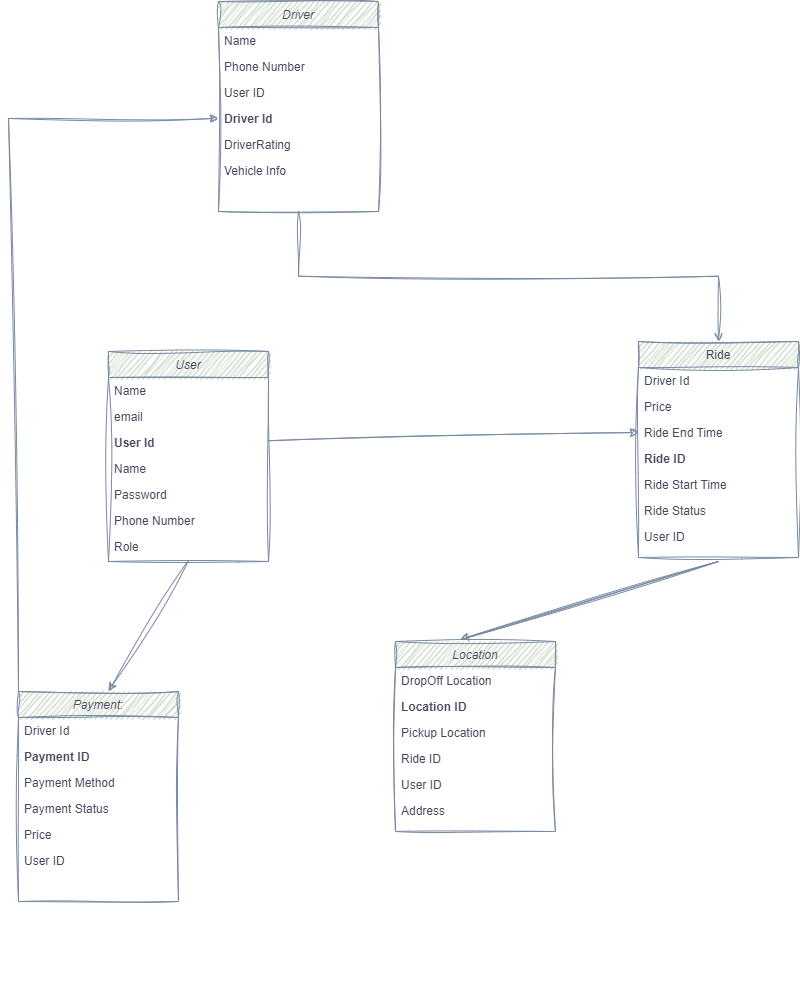

The diagram above was exported from draw.io. Its source (the exported page's mxGraphModel, read from the mxfile embedded in the PNG):
<mxGraphModel dx="1195" dy="632" grid="1" gridSize="10" guides="1" tooltips="1" connect="1" arrows="1" fold="1" page="1" pageScale="1" pageWidth="827" pageHeight="1169" math="0" shadow="0">
  <root>
    <mxCell id="WIyWlLk6GJQsqaUBKTNV-0" />
    <mxCell id="WIyWlLk6GJQsqaUBKTNV-1" parent="WIyWlLk6GJQsqaUBKTNV-0" />
    <mxCell id="zkfFHV4jXpPFQw0GAbJ--0" value="Driver" style="swimlane;fontStyle=2;align=center;verticalAlign=top;childLayout=stackLayout;horizontal=1;startSize=26;horizontalStack=0;resizeParent=1;resizeLast=0;collapsible=1;marginBottom=0;rounded=0;shadow=0;strokeWidth=1;labelBackgroundColor=none;fillColor=#B2C9AB;strokeColor=#788AA3;fontColor=#46495D;sketch=1;curveFitting=1;jiggle=2;" parent="WIyWlLk6GJQsqaUBKTNV-1" vertex="1">
      <mxGeometry x="490" y="50" width="160" height="210" as="geometry">
        <mxRectangle x="220" y="20" width="160" height="26" as="alternateBounds" />
      </mxGeometry>
    </mxCell>
    <mxCell id="zkfFHV4jXpPFQw0GAbJ--1" value="Name" style="text;align=left;verticalAlign=top;spacingLeft=4;spacingRight=4;overflow=hidden;rotatable=0;points=[[0,0.5],[1,0.5]];portConstraint=eastwest;labelBackgroundColor=none;fontColor=#46495D;sketch=1;curveFitting=1;jiggle=2;" parent="zkfFHV4jXpPFQw0GAbJ--0" vertex="1">
      <mxGeometry y="26" width="160" height="26" as="geometry" />
    </mxCell>
    <mxCell id="zkfFHV4jXpPFQw0GAbJ--2" value="Phone Number" style="text;align=left;verticalAlign=top;spacingLeft=4;spacingRight=4;overflow=hidden;rotatable=0;points=[[0,0.5],[1,0.5]];portConstraint=eastwest;rounded=0;shadow=0;html=0;labelBackgroundColor=none;fontColor=#46495D;sketch=1;curveFitting=1;jiggle=2;" parent="zkfFHV4jXpPFQw0GAbJ--0" vertex="1">
      <mxGeometry y="52" width="160" height="26" as="geometry" />
    </mxCell>
    <mxCell id="zkfFHV4jXpPFQw0GAbJ--3" value="User ID" style="text;align=left;verticalAlign=top;spacingLeft=4;spacingRight=4;overflow=hidden;rotatable=0;points=[[0,0.5],[1,0.5]];portConstraint=eastwest;rounded=0;shadow=0;html=0;labelBackgroundColor=none;fontColor=#46495D;sketch=1;curveFitting=1;jiggle=2;" parent="zkfFHV4jXpPFQw0GAbJ--0" vertex="1">
      <mxGeometry y="78" width="160" height="26" as="geometry" />
    </mxCell>
    <mxCell id="zkfFHV4jXpPFQw0GAbJ--5" value="Driver Id" style="text;align=left;verticalAlign=top;spacingLeft=4;spacingRight=4;overflow=hidden;rotatable=0;points=[[0,0.5],[1,0.5]];portConstraint=eastwest;fontStyle=1;labelBackgroundColor=none;fontColor=#46495D;sketch=1;curveFitting=1;jiggle=2;" parent="zkfFHV4jXpPFQw0GAbJ--0" vertex="1">
      <mxGeometry y="104" width="160" height="26" as="geometry" />
    </mxCell>
    <mxCell id="yqsJADqZVcq2KJruO9P0-15" value="DriverRating" style="text;align=left;verticalAlign=top;spacingLeft=4;spacingRight=4;overflow=hidden;rotatable=0;points=[[0,0.5],[1,0.5]];portConstraint=eastwest;labelBackgroundColor=none;fontColor=#46495D;sketch=1;curveFitting=1;jiggle=2;" parent="zkfFHV4jXpPFQw0GAbJ--0" vertex="1">
      <mxGeometry y="130" width="160" height="26" as="geometry" />
    </mxCell>
    <mxCell id="yqsJADqZVcq2KJruO9P0-16" value="Vehicle Info" style="text;align=left;verticalAlign=top;spacingLeft=4;spacingRight=4;overflow=hidden;rotatable=0;points=[[0,0.5],[1,0.5]];portConstraint=eastwest;labelBackgroundColor=none;fontColor=#46495D;sketch=1;curveFitting=1;jiggle=2;" parent="zkfFHV4jXpPFQw0GAbJ--0" vertex="1">
      <mxGeometry y="156" width="160" height="26" as="geometry" />
    </mxCell>
    <mxCell id="zkfFHV4jXpPFQw0GAbJ--17" value="Ride" style="swimlane;fontStyle=0;align=center;verticalAlign=top;childLayout=stackLayout;horizontal=1;startSize=26;horizontalStack=0;resizeParent=1;resizeLast=0;collapsible=1;marginBottom=0;rounded=0;shadow=0;strokeWidth=1;labelBackgroundColor=none;fillColor=#B2C9AB;strokeColor=#788AA3;fontColor=#46495D;sketch=1;curveFitting=1;jiggle=2;" parent="WIyWlLk6GJQsqaUBKTNV-1" vertex="1">
      <mxGeometry x="910" y="390" width="160" height="216" as="geometry">
        <mxRectangle x="550" y="140" width="160" height="26" as="alternateBounds" />
      </mxGeometry>
    </mxCell>
    <mxCell id="zkfFHV4jXpPFQw0GAbJ--18" value="Driver Id&#10;" style="text;align=left;verticalAlign=top;spacingLeft=4;spacingRight=4;overflow=hidden;rotatable=0;points=[[0,0.5],[1,0.5]];portConstraint=eastwest;labelBackgroundColor=none;fontColor=#46495D;sketch=1;curveFitting=1;jiggle=2;" parent="zkfFHV4jXpPFQw0GAbJ--17" vertex="1">
      <mxGeometry y="26" width="160" height="26" as="geometry" />
    </mxCell>
    <mxCell id="zkfFHV4jXpPFQw0GAbJ--19" value="Price" style="text;align=left;verticalAlign=top;spacingLeft=4;spacingRight=4;overflow=hidden;rotatable=0;points=[[0,0.5],[1,0.5]];portConstraint=eastwest;rounded=0;shadow=0;html=0;labelBackgroundColor=none;fontColor=#46495D;sketch=1;curveFitting=1;jiggle=2;" parent="zkfFHV4jXpPFQw0GAbJ--17" vertex="1">
      <mxGeometry y="52" width="160" height="26" as="geometry" />
    </mxCell>
    <mxCell id="zkfFHV4jXpPFQw0GAbJ--20" value="Ride End Time" style="text;align=left;verticalAlign=top;spacingLeft=4;spacingRight=4;overflow=hidden;rotatable=0;points=[[0,0.5],[1,0.5]];portConstraint=eastwest;rounded=0;shadow=0;html=0;labelBackgroundColor=none;fontColor=#46495D;sketch=1;curveFitting=1;jiggle=2;" parent="zkfFHV4jXpPFQw0GAbJ--17" vertex="1">
      <mxGeometry y="78" width="160" height="26" as="geometry" />
    </mxCell>
    <mxCell id="zkfFHV4jXpPFQw0GAbJ--21" value="Ride ID" style="text;align=left;verticalAlign=top;spacingLeft=4;spacingRight=4;overflow=hidden;rotatable=0;points=[[0,0.5],[1,0.5]];portConstraint=eastwest;rounded=0;shadow=0;html=0;fontStyle=1;labelBackgroundColor=none;fontColor=#46495D;sketch=1;curveFitting=1;jiggle=2;" parent="zkfFHV4jXpPFQw0GAbJ--17" vertex="1">
      <mxGeometry y="104" width="160" height="26" as="geometry" />
    </mxCell>
    <mxCell id="zkfFHV4jXpPFQw0GAbJ--22" value="Ride Start Time" style="text;align=left;verticalAlign=top;spacingLeft=4;spacingRight=4;overflow=hidden;rotatable=0;points=[[0,0.5],[1,0.5]];portConstraint=eastwest;rounded=0;shadow=0;html=0;labelBackgroundColor=none;fontColor=#46495D;sketch=1;curveFitting=1;jiggle=2;" parent="zkfFHV4jXpPFQw0GAbJ--17" vertex="1">
      <mxGeometry y="130" width="160" height="26" as="geometry" />
    </mxCell>
    <mxCell id="zkfFHV4jXpPFQw0GAbJ--24" value="Ride Status" style="text;align=left;verticalAlign=top;spacingLeft=4;spacingRight=4;overflow=hidden;rotatable=0;points=[[0,0.5],[1,0.5]];portConstraint=eastwest;labelBackgroundColor=none;fontColor=#46495D;sketch=1;curveFitting=1;jiggle=2;" parent="zkfFHV4jXpPFQw0GAbJ--17" vertex="1">
      <mxGeometry y="156" width="160" height="26" as="geometry" />
    </mxCell>
    <mxCell id="zkfFHV4jXpPFQw0GAbJ--25" value="User ID" style="text;align=left;verticalAlign=top;spacingLeft=4;spacingRight=4;overflow=hidden;rotatable=0;points=[[0,0.5],[1,0.5]];portConstraint=eastwest;labelBackgroundColor=none;fontColor=#46495D;sketch=1;curveFitting=1;jiggle=2;" parent="zkfFHV4jXpPFQw0GAbJ--17" vertex="1">
      <mxGeometry y="182" width="160" height="26" as="geometry" />
    </mxCell>
    <mxCell id="zkfFHV4jXpPFQw0GAbJ--26" value="" style="endArrow=open;shadow=0;strokeWidth=1;rounded=0;endFill=1;edgeStyle=elbowEdgeStyle;elbow=vertical;labelBackgroundColor=none;fontColor=default;strokeColor=#788AA3;sketch=1;curveFitting=1;jiggle=2;" parent="WIyWlLk6GJQsqaUBKTNV-1" source="zkfFHV4jXpPFQw0GAbJ--0" target="zkfFHV4jXpPFQw0GAbJ--17" edge="1">
      <mxGeometry x="0.5" y="41" relative="1" as="geometry">
        <mxPoint x="380" y="192" as="sourcePoint" />
        <mxPoint x="540" y="192" as="targetPoint" />
        <mxPoint x="-40" y="32" as="offset" />
      </mxGeometry>
    </mxCell>
    <mxCell id="zkfFHV4jXpPFQw0GAbJ--29" value="&lt;br&gt;" style="text;html=1;resizable=0;points=[];;align=center;verticalAlign=middle;labelBackgroundColor=none;rounded=0;shadow=0;strokeWidth=1;fontSize=12;fontColor=#46495D;sketch=1;curveFitting=1;jiggle=2;" parent="zkfFHV4jXpPFQw0GAbJ--26" vertex="1" connectable="0">
      <mxGeometry x="0.5" y="49" relative="1" as="geometry">
        <mxPoint x="-38" y="40" as="offset" />
      </mxGeometry>
    </mxCell>
    <mxCell id="yqsJADqZVcq2KJruO9P0-18" value="Location" style="swimlane;fontStyle=2;align=center;verticalAlign=top;childLayout=stackLayout;horizontal=1;startSize=26;horizontalStack=0;resizeParent=1;resizeLast=0;collapsible=1;marginBottom=0;rounded=0;shadow=0;strokeWidth=1;labelBackgroundColor=none;fillColor=#B2C9AB;strokeColor=#788AA3;fontColor=#46495D;sketch=1;curveFitting=1;jiggle=2;" parent="WIyWlLk6GJQsqaUBKTNV-1" vertex="1">
      <mxGeometry x="667" y="690" width="160" height="190" as="geometry">
        <mxRectangle x="220" y="20" width="160" height="26" as="alternateBounds" />
      </mxGeometry>
    </mxCell>
    <mxCell id="yqsJADqZVcq2KJruO9P0-19" value="DropOff Location&#10;" style="text;align=left;verticalAlign=top;spacingLeft=4;spacingRight=4;overflow=hidden;rotatable=0;points=[[0,0.5],[1,0.5]];portConstraint=eastwest;labelBackgroundColor=none;fontColor=#46495D;sketch=1;curveFitting=1;jiggle=2;" parent="yqsJADqZVcq2KJruO9P0-18" vertex="1">
      <mxGeometry y="26" width="160" height="26" as="geometry" />
    </mxCell>
    <mxCell id="yqsJADqZVcq2KJruO9P0-20" value="Location ID" style="text;align=left;verticalAlign=top;spacingLeft=4;spacingRight=4;overflow=hidden;rotatable=0;points=[[0,0.5],[1,0.5]];portConstraint=eastwest;rounded=0;shadow=0;html=0;fontStyle=1;labelBackgroundColor=none;fontColor=#46495D;sketch=1;curveFitting=1;jiggle=2;" parent="yqsJADqZVcq2KJruO9P0-18" vertex="1">
      <mxGeometry y="52" width="160" height="26" as="geometry" />
    </mxCell>
    <mxCell id="yqsJADqZVcq2KJruO9P0-21" value="Pickup Location" style="text;align=left;verticalAlign=top;spacingLeft=4;spacingRight=4;overflow=hidden;rotatable=0;points=[[0,0.5],[1,0.5]];portConstraint=eastwest;rounded=0;shadow=0;html=0;labelBackgroundColor=none;fontColor=#46495D;sketch=1;curveFitting=1;jiggle=2;" parent="yqsJADqZVcq2KJruO9P0-18" vertex="1">
      <mxGeometry y="78" width="160" height="26" as="geometry" />
    </mxCell>
    <mxCell id="yqsJADqZVcq2KJruO9P0-22" value="Ride ID" style="text;align=left;verticalAlign=top;spacingLeft=4;spacingRight=4;overflow=hidden;rotatable=0;points=[[0,0.5],[1,0.5]];portConstraint=eastwest;labelBackgroundColor=none;fontColor=#46495D;sketch=1;curveFitting=1;jiggle=2;" parent="yqsJADqZVcq2KJruO9P0-18" vertex="1">
      <mxGeometry y="104" width="160" height="26" as="geometry" />
    </mxCell>
    <mxCell id="yqsJADqZVcq2KJruO9P0-23" value="User ID&#10;" style="text;align=left;verticalAlign=top;spacingLeft=4;spacingRight=4;overflow=hidden;rotatable=0;points=[[0,0.5],[1,0.5]];portConstraint=eastwest;labelBackgroundColor=none;fontColor=#46495D;sketch=1;curveFitting=1;jiggle=2;" parent="yqsJADqZVcq2KJruO9P0-18" vertex="1">
      <mxGeometry y="130" width="160" height="26" as="geometry" />
    </mxCell>
    <mxCell id="yqsJADqZVcq2KJruO9P0-24" value="Address&#10;" style="text;align=left;verticalAlign=top;spacingLeft=4;spacingRight=4;overflow=hidden;rotatable=0;points=[[0,0.5],[1,0.5]];portConstraint=eastwest;labelBackgroundColor=none;fontColor=#46495D;sketch=1;curveFitting=1;jiggle=2;" parent="yqsJADqZVcq2KJruO9P0-18" vertex="1">
      <mxGeometry y="156" width="160" height="26" as="geometry" />
    </mxCell>
    <mxCell id="yqsJADqZVcq2KJruO9P0-25" value="" style="resizable=0;align=left;verticalAlign=bottom;labelBackgroundColor=none;fontSize=12;direction=south;fillColor=#B2C9AB;strokeColor=#788AA3;fontColor=#46495D;sketch=1;curveFitting=1;jiggle=2;" parent="WIyWlLk6GJQsqaUBKTNV-1" connectable="0" vertex="1">
      <mxGeometry x="880" y="1029.296296296296" as="geometry" />
    </mxCell>
    <mxCell id="yqsJADqZVcq2KJruO9P0-26" value="User" style="swimlane;fontStyle=2;align=center;verticalAlign=top;childLayout=stackLayout;horizontal=1;startSize=26;horizontalStack=0;resizeParent=1;resizeLast=0;collapsible=1;marginBottom=0;rounded=0;shadow=0;strokeWidth=1;labelBackgroundColor=none;fillColor=#B2C9AB;strokeColor=#788AA3;fontColor=#46495D;sketch=1;curveFitting=1;jiggle=2;" parent="WIyWlLk6GJQsqaUBKTNV-1" vertex="1">
      <mxGeometry x="380" y="400" width="160" height="210" as="geometry">
        <mxRectangle x="220" y="20" width="160" height="26" as="alternateBounds" />
      </mxGeometry>
    </mxCell>
    <mxCell id="yqsJADqZVcq2KJruO9P0-27" value="Name" style="text;align=left;verticalAlign=top;spacingLeft=4;spacingRight=4;overflow=hidden;rotatable=0;points=[[0,0.5],[1,0.5]];portConstraint=eastwest;labelBackgroundColor=none;fontColor=#46495D;sketch=1;curveFitting=1;jiggle=2;" parent="yqsJADqZVcq2KJruO9P0-26" vertex="1">
      <mxGeometry y="26" width="160" height="26" as="geometry" />
    </mxCell>
    <mxCell id="yqsJADqZVcq2KJruO9P0-28" value="email" style="text;align=left;verticalAlign=top;spacingLeft=4;spacingRight=4;overflow=hidden;rotatable=0;points=[[0,0.5],[1,0.5]];portConstraint=eastwest;rounded=0;shadow=0;html=0;labelBackgroundColor=none;fontColor=#46495D;sketch=1;curveFitting=1;jiggle=2;" parent="yqsJADqZVcq2KJruO9P0-26" vertex="1">
      <mxGeometry y="52" width="160" height="26" as="geometry" />
    </mxCell>
    <mxCell id="yqsJADqZVcq2KJruO9P0-29" value="User Id" style="text;align=left;verticalAlign=top;spacingLeft=4;spacingRight=4;overflow=hidden;rotatable=0;points=[[0,0.5],[1,0.5]];portConstraint=eastwest;rounded=0;shadow=0;html=0;fontStyle=1;labelBackgroundColor=none;fontColor=#46495D;sketch=1;curveFitting=1;jiggle=2;" parent="yqsJADqZVcq2KJruO9P0-26" vertex="1">
      <mxGeometry y="78" width="160" height="26" as="geometry" />
    </mxCell>
    <mxCell id="yqsJADqZVcq2KJruO9P0-30" value="Name" style="text;align=left;verticalAlign=top;spacingLeft=4;spacingRight=4;overflow=hidden;rotatable=0;points=[[0,0.5],[1,0.5]];portConstraint=eastwest;labelBackgroundColor=none;fontColor=#46495D;sketch=1;curveFitting=1;jiggle=2;" parent="yqsJADqZVcq2KJruO9P0-26" vertex="1">
      <mxGeometry y="104" width="160" height="26" as="geometry" />
    </mxCell>
    <mxCell id="yqsJADqZVcq2KJruO9P0-31" value="Password" style="text;align=left;verticalAlign=top;spacingLeft=4;spacingRight=4;overflow=hidden;rotatable=0;points=[[0,0.5],[1,0.5]];portConstraint=eastwest;labelBackgroundColor=none;fontColor=#46495D;sketch=1;curveFitting=1;jiggle=2;" parent="yqsJADqZVcq2KJruO9P0-26" vertex="1">
      <mxGeometry y="130" width="160" height="26" as="geometry" />
    </mxCell>
    <mxCell id="yqsJADqZVcq2KJruO9P0-32" value="Phone Number" style="text;align=left;verticalAlign=top;spacingLeft=4;spacingRight=4;overflow=hidden;rotatable=0;points=[[0,0.5],[1,0.5]];portConstraint=eastwest;labelBackgroundColor=none;fontColor=#46495D;sketch=1;curveFitting=1;jiggle=2;" parent="yqsJADqZVcq2KJruO9P0-26" vertex="1">
      <mxGeometry y="156" width="160" height="26" as="geometry" />
    </mxCell>
    <mxCell id="yqsJADqZVcq2KJruO9P0-58" value="Role" style="text;align=left;verticalAlign=top;spacingLeft=4;spacingRight=4;overflow=hidden;rotatable=0;points=[[0,0.5],[1,0.5]];portConstraint=eastwest;labelBackgroundColor=none;fontColor=#46495D;sketch=1;curveFitting=1;jiggle=2;" parent="yqsJADqZVcq2KJruO9P0-26" vertex="1">
      <mxGeometry y="182" width="160" height="26" as="geometry" />
    </mxCell>
    <mxCell id="yqsJADqZVcq2KJruO9P0-33" value="" style="resizable=0;align=left;verticalAlign=bottom;labelBackgroundColor=none;fontSize=12;fillColor=#B2C9AB;strokeColor=#788AA3;fontColor=#46495D;sketch=1;curveFitting=1;jiggle=2;" parent="WIyWlLk6GJQsqaUBKTNV-1" connectable="0" vertex="1">
      <mxGeometry x="690" y="549.2962962962962" as="geometry" />
    </mxCell>
    <mxCell id="yqsJADqZVcq2KJruO9P0-51" value="Payment:" style="swimlane;fontStyle=2;align=center;verticalAlign=top;childLayout=stackLayout;horizontal=1;startSize=26;horizontalStack=0;resizeParent=1;resizeLast=0;collapsible=1;marginBottom=0;rounded=0;shadow=0;strokeWidth=1;labelBackgroundColor=none;fillColor=#B2C9AB;strokeColor=#788AA3;fontColor=#46495D;sketch=1;curveFitting=1;jiggle=2;" parent="WIyWlLk6GJQsqaUBKTNV-1" vertex="1">
      <mxGeometry x="290" y="740" width="160" height="210" as="geometry">
        <mxRectangle x="220" y="20" width="160" height="26" as="alternateBounds" />
      </mxGeometry>
    </mxCell>
    <mxCell id="yqsJADqZVcq2KJruO9P0-52" value="Driver Id" style="text;align=left;verticalAlign=top;spacingLeft=4;spacingRight=4;overflow=hidden;rotatable=0;points=[[0,0.5],[1,0.5]];portConstraint=eastwest;labelBackgroundColor=none;fontColor=#46495D;sketch=1;curveFitting=1;jiggle=2;" parent="yqsJADqZVcq2KJruO9P0-51" vertex="1">
      <mxGeometry y="26" width="160" height="26" as="geometry" />
    </mxCell>
    <mxCell id="yqsJADqZVcq2KJruO9P0-53" value="Payment ID" style="text;align=left;verticalAlign=top;spacingLeft=4;spacingRight=4;overflow=hidden;rotatable=0;points=[[0,0.5],[1,0.5]];portConstraint=eastwest;rounded=0;shadow=0;html=0;fontStyle=1;labelBackgroundColor=none;fontColor=#46495D;sketch=1;curveFitting=1;jiggle=2;" parent="yqsJADqZVcq2KJruO9P0-51" vertex="1">
      <mxGeometry y="52" width="160" height="26" as="geometry" />
    </mxCell>
    <mxCell id="yqsJADqZVcq2KJruO9P0-54" value="Payment Method" style="text;align=left;verticalAlign=top;spacingLeft=4;spacingRight=4;overflow=hidden;rotatable=0;points=[[0,0.5],[1,0.5]];portConstraint=eastwest;rounded=0;shadow=0;html=0;labelBackgroundColor=none;fontColor=#46495D;sketch=1;curveFitting=1;jiggle=2;" parent="yqsJADqZVcq2KJruO9P0-51" vertex="1">
      <mxGeometry y="78" width="160" height="26" as="geometry" />
    </mxCell>
    <mxCell id="yqsJADqZVcq2KJruO9P0-55" value="Payment Status" style="text;align=left;verticalAlign=top;spacingLeft=4;spacingRight=4;overflow=hidden;rotatable=0;points=[[0,0.5],[1,0.5]];portConstraint=eastwest;labelBackgroundColor=none;fontColor=#46495D;sketch=1;curveFitting=1;jiggle=2;" parent="yqsJADqZVcq2KJruO9P0-51" vertex="1">
      <mxGeometry y="104" width="160" height="26" as="geometry" />
    </mxCell>
    <mxCell id="yqsJADqZVcq2KJruO9P0-56" value="Price" style="text;align=left;verticalAlign=top;spacingLeft=4;spacingRight=4;overflow=hidden;rotatable=0;points=[[0,0.5],[1,0.5]];portConstraint=eastwest;labelBackgroundColor=none;fontColor=#46495D;sketch=1;curveFitting=1;jiggle=2;" parent="yqsJADqZVcq2KJruO9P0-51" vertex="1">
      <mxGeometry y="130" width="160" height="26" as="geometry" />
    </mxCell>
    <mxCell id="yqsJADqZVcq2KJruO9P0-57" value="User ID" style="text;align=left;verticalAlign=top;spacingLeft=4;spacingRight=4;overflow=hidden;rotatable=0;points=[[0,0.5],[1,0.5]];portConstraint=eastwest;labelBackgroundColor=none;fontColor=#46495D;sketch=1;curveFitting=1;jiggle=2;" parent="yqsJADqZVcq2KJruO9P0-51" vertex="1">
      <mxGeometry y="156" width="160" height="26" as="geometry" />
    </mxCell>
    <mxCell id="yqsJADqZVcq2KJruO9P0-59" value="" style="endArrow=classic;html=1;rounded=0;entryX=0.406;entryY=-0.012;entryDx=0;entryDy=0;exitX=0.415;exitY=-0.012;exitDx=0;exitDy=0;exitPerimeter=0;entryPerimeter=0;labelBackgroundColor=none;fontColor=default;strokeColor=#788AA3;sketch=1;curveFitting=1;jiggle=2;" parent="WIyWlLk6GJQsqaUBKTNV-1" source="yqsJADqZVcq2KJruO9P0-18" target="yqsJADqZVcq2KJruO9P0-18" edge="1">
      <mxGeometry width="50" height="50" relative="1" as="geometry">
        <mxPoint x="760" y="570" as="sourcePoint" />
        <mxPoint x="810" y="520" as="targetPoint" />
        <Array as="points">
          <mxPoint x="990" y="610" />
        </Array>
      </mxGeometry>
    </mxCell>
    <mxCell id="yqsJADqZVcq2KJruO9P0-61" value="" style="endArrow=classic;html=1;rounded=0;exitX=0.5;exitY=1.038;exitDx=0;exitDy=0;exitPerimeter=0;entryX=0.563;entryY=-0.002;entryDx=0;entryDy=0;entryPerimeter=0;labelBackgroundColor=none;fontColor=default;strokeColor=#788AA3;sketch=1;curveFitting=1;jiggle=2;" parent="WIyWlLk6GJQsqaUBKTNV-1" source="yqsJADqZVcq2KJruO9P0-58" target="yqsJADqZVcq2KJruO9P0-51" edge="1">
      <mxGeometry width="50" height="50" relative="1" as="geometry">
        <mxPoint x="760" y="570" as="sourcePoint" />
        <mxPoint x="810" y="520" as="targetPoint" />
      </mxGeometry>
    </mxCell>
    <mxCell id="yqsJADqZVcq2KJruO9P0-62" value="" style="endArrow=classic;html=1;rounded=0;entryX=0;entryY=0.5;entryDx=0;entryDy=0;labelBackgroundColor=none;fontColor=default;strokeColor=#788AA3;sketch=1;curveFitting=1;jiggle=2;" parent="WIyWlLk6GJQsqaUBKTNV-1" source="yqsJADqZVcq2KJruO9P0-29" target="zkfFHV4jXpPFQw0GAbJ--20" edge="1">
      <mxGeometry width="50" height="50" relative="1" as="geometry">
        <mxPoint x="570" y="480" as="sourcePoint" />
        <mxPoint x="900" y="480" as="targetPoint" />
      </mxGeometry>
    </mxCell>
    <mxCell id="yqsJADqZVcq2KJruO9P0-63" value="" style="endArrow=classic;html=1;rounded=0;entryX=0;entryY=0.5;entryDx=0;entryDy=0;exitX=0;exitY=0;exitDx=0;exitDy=0;labelBackgroundColor=none;fontColor=default;strokeColor=#788AA3;sketch=1;curveFitting=1;jiggle=2;" parent="WIyWlLk6GJQsqaUBKTNV-1" source="yqsJADqZVcq2KJruO9P0-51" target="zkfFHV4jXpPFQw0GAbJ--5" edge="1">
      <mxGeometry width="50" height="50" relative="1" as="geometry">
        <mxPoint x="100" y="630" as="sourcePoint" />
        <mxPoint x="480" y="160" as="targetPoint" />
        <Array as="points">
          <mxPoint x="280" y="167" />
        </Array>
      </mxGeometry>
    </mxCell>
  </root>
</mxGraphModel>